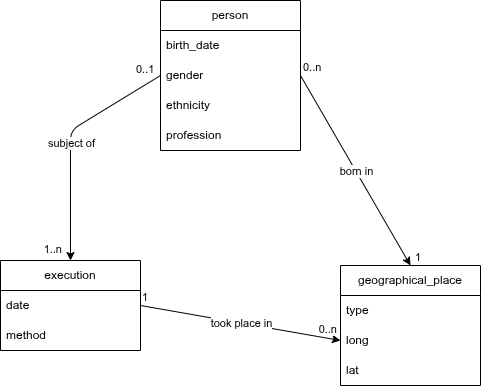

The diagram above was exported from draw.io. Its source (the exported page's mxGraphModel, read from the mxfile embedded in the PNG):
<mxGraphModel dx="610" dy="597" grid="1" gridSize="10" guides="1" tooltips="1" connect="1" arrows="1" fold="1" page="1" pageScale="1" pageWidth="827" pageHeight="1169" math="0" shadow="0">
  <root>
    <mxCell id="0" />
    <mxCell id="1" parent="0" />
    <mxCell id="43" value="geographical_place" style="swimlane;fontStyle=0;childLayout=stackLayout;horizontal=1;startSize=30;horizontalStack=0;resizeParent=1;resizeParentMax=0;resizeLast=0;collapsible=1;marginBottom=0;whiteSpace=wrap;html=1;" parent="1" vertex="1">
      <mxGeometry x="620" y="465" width="140" height="120" as="geometry" />
    </mxCell>
    <mxCell id="46" value="type" style="text;strokeColor=none;fillColor=none;align=left;verticalAlign=middle;spacingLeft=4;spacingRight=4;overflow=hidden;points=[[0,0.5],[1,0.5]];portConstraint=eastwest;rotatable=0;whiteSpace=wrap;html=1;" parent="43" vertex="1">
      <mxGeometry y="30" width="140" height="30" as="geometry" />
    </mxCell>
    <mxCell id="44" value="long" style="text;strokeColor=none;fillColor=none;align=left;verticalAlign=middle;spacingLeft=4;spacingRight=4;overflow=hidden;points=[[0,0.5],[1,0.5]];portConstraint=eastwest;rotatable=0;whiteSpace=wrap;html=1;" parent="43" vertex="1">
      <mxGeometry y="60" width="140" height="30" as="geometry" />
    </mxCell>
    <mxCell id="45" value="lat" style="text;strokeColor=none;fillColor=none;align=left;verticalAlign=middle;spacingLeft=4;spacingRight=4;overflow=hidden;points=[[0,0.5],[1,0.5]];portConstraint=eastwest;rotatable=0;whiteSpace=wrap;html=1;" parent="43" vertex="1">
      <mxGeometry y="90" width="140" height="30" as="geometry" />
    </mxCell>
    <mxCell id="47" value="person" style="swimlane;fontStyle=0;childLayout=stackLayout;horizontal=1;startSize=30;horizontalStack=0;resizeParent=1;resizeParentMax=0;resizeLast=0;collapsible=1;marginBottom=0;whiteSpace=wrap;html=1;" parent="1" vertex="1">
      <mxGeometry x="440" y="200" width="140" height="150" as="geometry" />
    </mxCell>
    <mxCell id="48" value="birth_date" style="text;strokeColor=none;fillColor=none;align=left;verticalAlign=middle;spacingLeft=4;spacingRight=4;overflow=hidden;points=[[0,0.5],[1,0.5]];portConstraint=eastwest;rotatable=0;whiteSpace=wrap;html=1;" parent="47" vertex="1">
      <mxGeometry y="30" width="140" height="30" as="geometry" />
    </mxCell>
    <mxCell id="49" value="gender" style="text;strokeColor=none;fillColor=none;align=left;verticalAlign=middle;spacingLeft=4;spacingRight=4;overflow=hidden;points=[[0,0.5],[1,0.5]];portConstraint=eastwest;rotatable=0;whiteSpace=wrap;html=1;" parent="47" vertex="1">
      <mxGeometry y="60" width="140" height="30" as="geometry" />
    </mxCell>
    <mxCell id="50" value="ethnicity" style="text;strokeColor=none;fillColor=none;align=left;verticalAlign=middle;spacingLeft=4;spacingRight=4;overflow=hidden;points=[[0,0.5],[1,0.5]];portConstraint=eastwest;rotatable=0;whiteSpace=wrap;html=1;" parent="47" vertex="1">
      <mxGeometry y="90" width="140" height="30" as="geometry" />
    </mxCell>
    <mxCell id="56" value="profession" style="text;strokeColor=none;fillColor=none;align=left;verticalAlign=middle;spacingLeft=4;spacingRight=4;overflow=hidden;points=[[0,0.5],[1,0.5]];portConstraint=eastwest;rotatable=0;whiteSpace=wrap;html=1;" parent="47" vertex="1">
      <mxGeometry y="120" width="140" height="30" as="geometry" />
    </mxCell>
    <mxCell id="51" value="execution" style="swimlane;fontStyle=0;childLayout=stackLayout;horizontal=1;startSize=30;horizontalStack=0;resizeParent=1;resizeParentMax=0;resizeLast=0;collapsible=1;marginBottom=0;whiteSpace=wrap;html=1;" parent="1" vertex="1">
      <mxGeometry x="280" y="460" width="140" height="90" as="geometry" />
    </mxCell>
    <mxCell id="52" value="date" style="text;strokeColor=none;fillColor=none;align=left;verticalAlign=middle;spacingLeft=4;spacingRight=4;overflow=hidden;points=[[0,0.5],[1,0.5]];portConstraint=eastwest;rotatable=0;whiteSpace=wrap;html=1;" parent="51" vertex="1">
      <mxGeometry y="30" width="140" height="30" as="geometry" />
    </mxCell>
    <mxCell id="53" value="method" style="text;strokeColor=none;fillColor=none;align=left;verticalAlign=middle;spacingLeft=4;spacingRight=4;overflow=hidden;points=[[0,0.5],[1,0.5]];portConstraint=eastwest;rotatable=0;whiteSpace=wrap;html=1;" parent="51" vertex="1">
      <mxGeometry y="60" width="140" height="30" as="geometry" />
    </mxCell>
    <mxCell id="61" value="" style="endArrow=classic;html=1;exitX=0;exitY=0.5;exitDx=0;exitDy=0;entryX=0.5;entryY=0;entryDx=0;entryDy=0;" parent="1" source="49" target="51" edge="1">
      <mxGeometry relative="1" as="geometry">
        <mxPoint x="280" y="390" as="sourcePoint" />
        <mxPoint x="440" y="390" as="targetPoint" />
        <Array as="points">
          <mxPoint x="350" y="330" />
        </Array>
      </mxGeometry>
    </mxCell>
    <mxCell id="62" value="subject of" style="edgeLabel;resizable=0;html=1;align=center;verticalAlign=middle;" parent="61" connectable="0" vertex="1">
      <mxGeometry relative="1" as="geometry" />
    </mxCell>
    <mxCell id="63" value="0..1" style="edgeLabel;resizable=0;html=1;align=left;verticalAlign=bottom;" parent="61" connectable="0" vertex="1">
      <mxGeometry x="-1" relative="1" as="geometry">
        <mxPoint x="-26" y="2" as="offset" />
      </mxGeometry>
    </mxCell>
    <mxCell id="64" value="1..n" style="edgeLabel;resizable=0;html=1;align=right;verticalAlign=bottom;" parent="61" connectable="0" vertex="1">
      <mxGeometry x="1" relative="1" as="geometry">
        <mxPoint x="-8" y="-3" as="offset" />
      </mxGeometry>
    </mxCell>
    <mxCell id="66" value="" style="endArrow=classic;html=1;exitX=1;exitY=0.5;exitDx=0;exitDy=0;entryX=0;entryY=0.5;entryDx=0;entryDy=0;" parent="1" source="52" target="44" edge="1">
      <mxGeometry relative="1" as="geometry">
        <mxPoint x="450" y="490" as="sourcePoint" />
        <mxPoint x="610" y="490" as="targetPoint" />
      </mxGeometry>
    </mxCell>
    <mxCell id="67" value="took place in" style="edgeLabel;resizable=0;html=1;align=center;verticalAlign=middle;" parent="66" connectable="0" vertex="1">
      <mxGeometry relative="1" as="geometry" />
    </mxCell>
    <mxCell id="68" value="1" style="edgeLabel;resizable=0;html=1;align=left;verticalAlign=bottom;" parent="66" connectable="0" vertex="1">
      <mxGeometry x="-1" relative="1" as="geometry" />
    </mxCell>
    <mxCell id="69" value="0..n" style="edgeLabel;resizable=0;html=1;align=right;verticalAlign=bottom;" parent="66" connectable="0" vertex="1">
      <mxGeometry x="1" relative="1" as="geometry">
        <mxPoint x="-3" y="-3" as="offset" />
      </mxGeometry>
    </mxCell>
    <mxCell id="71" value="" style="endArrow=classic;html=1;exitX=1;exitY=0.5;exitDx=0;exitDy=0;entryX=0.5;entryY=0;entryDx=0;entryDy=0;" parent="1" source="49" target="43" edge="1">
      <mxGeometry relative="1" as="geometry">
        <mxPoint x="620" y="390" as="sourcePoint" />
        <mxPoint x="780" y="390" as="targetPoint" />
      </mxGeometry>
    </mxCell>
    <mxCell id="72" value="born in" style="edgeLabel;resizable=0;html=1;align=center;verticalAlign=middle;" parent="71" connectable="0" vertex="1">
      <mxGeometry relative="1" as="geometry" />
    </mxCell>
    <mxCell id="73" value="0..n" style="edgeLabel;resizable=0;html=1;align=left;verticalAlign=bottom;" parent="71" connectable="0" vertex="1">
      <mxGeometry x="-1" relative="1" as="geometry">
        <mxPoint x="1" as="offset" />
      </mxGeometry>
    </mxCell>
    <mxCell id="74" value="1" style="edgeLabel;resizable=0;html=1;align=right;verticalAlign=bottom;" parent="71" connectable="0" vertex="1">
      <mxGeometry x="1" relative="1" as="geometry">
        <mxPoint x="11" as="offset" />
      </mxGeometry>
    </mxCell>
  </root>
</mxGraphModel>